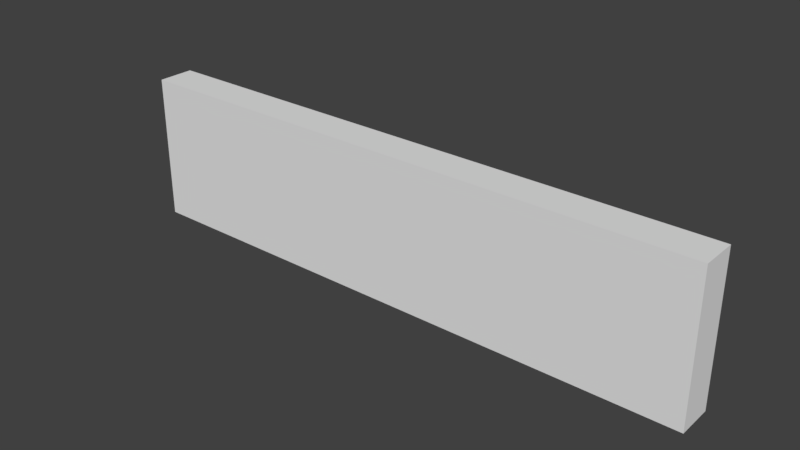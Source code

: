 # Source: Cimientos2.blend  (saved by Blender 2.78.0; exported with 4.5.12 LTS)
import bpy
from mathutils import Matrix  # noqa: F401  (used for matrix-valued properties, if any)

bpy.ops.wm.read_factory_settings(use_empty=True)
scene = bpy.context.scene
scene.name = 'Scene'

# ---- collections
col_collection_1 = bpy.data.collections.new('Collection 1'); scene.collection.children.link(col_collection_1)

# ---- materials (node trees are filled in below, after node groups)
mat_walltextureexterior = bpy.data.materials.new('WallTextureExterior')

# ---- material node trees

# ---- world
world_world = bpy.data.worlds.new('World'); scene.world = world_world
world_world.color = (0.05088, 0.05088, 0.05088)
world_world.use_sun_shadow = False
world_world.sun_shadow_jitter_overblur = 0.0
world_world.cycles.sampling_method = 'MANUAL'

# ---- meshes
me_lod_a_cimientos2 = bpy.data.meshes.new('LOD_A_Cimientos2')
me_lod_a_cimientos2.from_pydata([(0.0, 1.371e-06, 0.0), (4.0, 1.371e-06, 0.0), (4.0, 1.371e-06, 1.0), (0.0, 0.0, 1.0), (0.0, 0.25, 0.0), (4.0, 0.25, 0.0), (4.0, 0.25, 1.0), (0.0, 0.25, 1.0)], [], [(1, 2, 3, 0), (5, 4, 7, 6), (2, 6, 7, 3), (0, 4, 5, 1), (3, 7, 4, 0), (1, 5, 6, 2)])
_uv = me_lod_a_cimientos2.uv_layers.new(name='MapaUV')
_uv.uv.foreach_set('vector', [-9.485e-06, 1.0, -8.464e-06, -1.502e-05, 3.999, -1.442e-05, 3.999, 1.0, -9.485e-06, 1.0, 3.999, 1.0, 3.999, 2.0, -1.071e-05, 2.0, -9.701e-06, -1.566e-05, -9.701e-06, -0.1748, 3.999, -0.1748, 3.999, -1.516e-05, -9.701e-06, -1.567e-05, -9.701e-06, -0.1748, 3.999, -0.1748, 3.999, -1.642e-05, 0.214, 1.0, -8.47e-06, 1.0, -8.47e-06, -1.511e-05, 0.214, -1.511e-05, -8.47e-06, 1.0, 0.214, 1.0, 0.214, 2.0, -8.47e-06, 2.0])
me_lod_a_cimientos2.materials.append(mat_walltextureexterior)
me_lod_a_cimientos2.use_remesh_preserve_volume = False
me_lod_a_cimientos2.use_remesh_preserve_attributes = False
me_lod_a_cimientos2.use_mirror_vertex_groups = False
me_lod_a_cimientos2.update()

# ---- objects
ob_lod_a_cimientos2 = bpy.data.objects.new('LOD_A_Cimientos2', me_lod_a_cimientos2)

# ---- transforms, parenting, visibility, modifiers, constraints
ob_lod_a_cimientos2.location = (0.0, 0.0, 0.0)
ob_lod_a_cimientos2.lineart.crease_threshold = 0.0

# ---- collection membership
col_collection_1.objects.link(ob_lod_a_cimientos2)

# ---- scene / render settings (as saved in the file)
scene.frame_start = 1; scene.frame_end = 250; scene.frame_set(1)
scene.render.engine = 'CYCLES'
scene.render.resolution_percentage = 50
scene.render.dither_intensity = 0.0
scene.render.use_persistent_data = True
scene.cycles.shading_system = True
scene.cycles.use_denoising = False
scene.cycles.samples = 128
scene.cycles.sampling_pattern = 'TABULATED_SOBOL'
scene.cycles.light_sampling_threshold = 0.0
scene.cycles.use_adaptive_sampling = False
scene.cycles.use_light_tree = False
scene.cycles.blur_glossy = 0.0
scene.cycles.sample_clamp_indirect = 0.0
scene.view_settings.view_transform = 'Standard'
bpy.context.view_layer.update()

# ---- added for rendering (the .blend has no active camera and no usable light): camera, sun
cam_auto = bpy.data.cameras.new('AutoCamera')
cam_auto.lens = 50.0
cam_auto.sensor_width = 36.0
cam_auto.clip_end = 1000.0
ob_auto_camera = bpy.data.objects.new('AutoCamera', cam_auto)
scene.collection.objects.link(ob_auto_camera)
ob_auto_camera.location = (5.82181, -4.46117, 3.55744)
ob_auto_camera.rotation_euler = (1.09748, -7.21219e-08, 0.694738)
scene.camera = ob_auto_camera
light_auto_sun = bpy.data.lights.new('AutoSun', 'SUN')
light_auto_sun.energy = 3.0
light_auto_sun.angle = 0.0523599
ob_auto_sun = bpy.data.objects.new('AutoSun', light_auto_sun)
scene.collection.objects.link(ob_auto_sun)
ob_auto_sun.rotation_euler = (0.872665, 0.174533, 0.523599)
bpy.context.view_layer.update()
